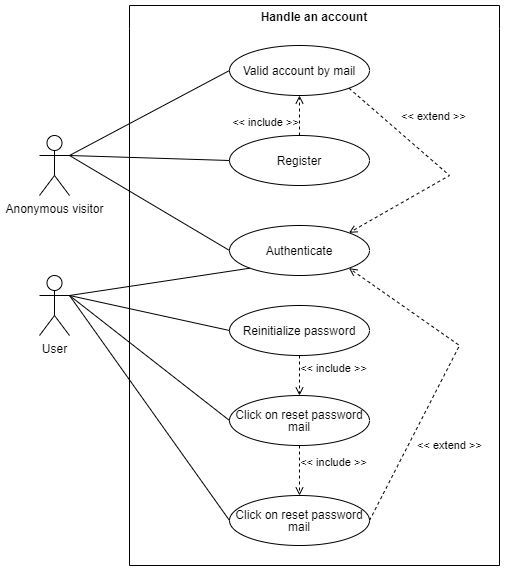

The diagram above was exported from draw.io. Its source (the exported page's mxGraphModel, read from the mxfile embedded in the PNG):
<mxGraphModel dx="1420" dy="768" grid="1" gridSize="10" guides="1" tooltips="1" connect="1" arrows="1" fold="1" page="1" pageScale="1" pageWidth="1169" pageHeight="827" math="0" shadow="0">
  <root>
    <mxCell id="0" />
    <mxCell id="1" parent="0" />
    <mxCell id="yobPQ1K3ACqk3OKhwKMb-1" value="Handle an account" style="swimlane;whiteSpace=wrap;html=1;swimlaneLine=0;" parent="1" vertex="1">
      <mxGeometry x="200" y="60" width="370" height="560" as="geometry">
        <mxRectangle x="240" y="100" width="140" height="30" as="alternateBounds" />
      </mxGeometry>
    </mxCell>
    <mxCell id="yobPQ1K3ACqk3OKhwKMb-2" value="&lt;p style=&quot;line-height: 100%;&quot;&gt;Register&lt;/p&gt;" style="ellipse;whiteSpace=wrap;html=1;" parent="yobPQ1K3ACqk3OKhwKMb-1" vertex="1">
      <mxGeometry x="100" y="130" width="140" height="50" as="geometry" />
    </mxCell>
    <mxCell id="yobPQ1K3ACqk3OKhwKMb-3" value="&lt;p style=&quot;line-height: 100%;&quot;&gt;Authenticate&lt;/p&gt;" style="ellipse;whiteSpace=wrap;html=1;" parent="yobPQ1K3ACqk3OKhwKMb-1" vertex="1">
      <mxGeometry x="100" y="220" width="140" height="50" as="geometry" />
    </mxCell>
    <mxCell id="yobPQ1K3ACqk3OKhwKMb-4" value="&amp;lt;&amp;lt; extend &amp;gt;&amp;gt;" style="endArrow=open;html=1;rounded=0;exitX=1;exitY=1;exitDx=0;exitDy=0;endFill=0;dashed=1;entryX=1;entryY=0;entryDx=0;entryDy=0;" parent="yobPQ1K3ACqk3OKhwKMb-1" source="7i9fQ3MPqgLOc0LIWEkf-3" target="yobPQ1K3ACqk3OKhwKMb-3" edge="1">
      <mxGeometry x="-0.3333" y="34" width="50" height="50" relative="1" as="geometry">
        <mxPoint x="234" y="565" as="sourcePoint" />
        <mxPoint x="240" y="60" as="targetPoint" />
        <Array as="points">
          <mxPoint x="320" y="170" />
        </Array>
        <mxPoint as="offset" />
      </mxGeometry>
    </mxCell>
    <mxCell id="7i9fQ3MPqgLOc0LIWEkf-3" value="&lt;p style=&quot;line-height: 100%;&quot;&gt;Valid account by mail&lt;/p&gt;" style="ellipse;whiteSpace=wrap;html=1;" parent="yobPQ1K3ACqk3OKhwKMb-1" vertex="1">
      <mxGeometry x="100" y="40" width="140" height="50" as="geometry" />
    </mxCell>
    <mxCell id="7i9fQ3MPqgLOc0LIWEkf-5" value="&amp;lt;&amp;lt; include &amp;gt;&amp;gt;" style="endArrow=open;html=1;rounded=0;exitX=0.5;exitY=0;exitDx=0;exitDy=0;endFill=0;dashed=1;" parent="yobPQ1K3ACqk3OKhwKMb-1" source="yobPQ1K3ACqk3OKhwKMb-2" target="7i9fQ3MPqgLOc0LIWEkf-3" edge="1">
      <mxGeometry x="-0.3333" y="34" width="50" height="50" relative="1" as="geometry">
        <mxPoint x="180" y="190" as="sourcePoint" />
        <mxPoint x="180" y="230" as="targetPoint" />
        <Array as="points" />
        <mxPoint as="offset" />
      </mxGeometry>
    </mxCell>
    <mxCell id="7i9fQ3MPqgLOc0LIWEkf-6" value="&lt;p style=&quot;line-height: 100%;&quot;&gt;Reinitialize password&lt;br&gt;&lt;/p&gt;" style="ellipse;whiteSpace=wrap;html=1;" parent="yobPQ1K3ACqk3OKhwKMb-1" vertex="1">
      <mxGeometry x="100" y="300" width="140" height="50" as="geometry" />
    </mxCell>
    <mxCell id="MsXeoj9Eg6V6wOanBH8B-1" value="&lt;p style=&quot;line-height: 100%;&quot;&gt;Click on reset password mail&lt;br&gt;&lt;/p&gt;" style="ellipse;whiteSpace=wrap;html=1;" parent="yobPQ1K3ACqk3OKhwKMb-1" vertex="1">
      <mxGeometry x="100" y="390" width="140" height="50" as="geometry" />
    </mxCell>
    <mxCell id="MsXeoj9Eg6V6wOanBH8B-3" value="&amp;lt;&amp;lt; include &amp;gt;&amp;gt;" style="endArrow=open;html=1;rounded=0;exitX=0.5;exitY=1;exitDx=0;exitDy=0;endFill=0;dashed=1;entryX=0.5;entryY=0;entryDx=0;entryDy=0;" parent="yobPQ1K3ACqk3OKhwKMb-1" source="7i9fQ3MPqgLOc0LIWEkf-6" target="MsXeoj9Eg6V6wOanBH8B-1" edge="1">
      <mxGeometry x="-0.3333" y="34" width="50" height="50" relative="1" as="geometry">
        <mxPoint x="180" y="140" as="sourcePoint" />
        <mxPoint x="180" y="100" as="targetPoint" />
        <Array as="points" />
        <mxPoint as="offset" />
      </mxGeometry>
    </mxCell>
    <mxCell id="MsXeoj9Eg6V6wOanBH8B-4" value="&lt;p style=&quot;line-height: 100%;&quot;&gt;Click on reset password mail&lt;br&gt;&lt;/p&gt;" style="ellipse;whiteSpace=wrap;html=1;" parent="yobPQ1K3ACqk3OKhwKMb-1" vertex="1">
      <mxGeometry x="100" y="490" width="140" height="50" as="geometry" />
    </mxCell>
    <mxCell id="MsXeoj9Eg6V6wOanBH8B-5" value="&amp;lt;&amp;lt; include &amp;gt;&amp;gt;" style="endArrow=open;html=1;rounded=0;exitX=0.5;exitY=1;exitDx=0;exitDy=0;endFill=0;dashed=1;entryX=0.5;entryY=0;entryDx=0;entryDy=0;" parent="yobPQ1K3ACqk3OKhwKMb-1" source="MsXeoj9Eg6V6wOanBH8B-1" target="MsXeoj9Eg6V6wOanBH8B-4" edge="1">
      <mxGeometry x="-0.3333" y="34" width="50" height="50" relative="1" as="geometry">
        <mxPoint x="180" y="360" as="sourcePoint" />
        <mxPoint x="180" y="400" as="targetPoint" />
        <Array as="points" />
        <mxPoint as="offset" />
      </mxGeometry>
    </mxCell>
    <mxCell id="MsXeoj9Eg6V6wOanBH8B-8" value="&amp;lt;&amp;lt; extend &amp;gt;&amp;gt;" style="endArrow=open;html=1;rounded=0;exitX=1;exitY=0.5;exitDx=0;exitDy=0;endFill=0;dashed=1;entryX=1;entryY=1;entryDx=0;entryDy=0;" parent="yobPQ1K3ACqk3OKhwKMb-1" source="MsXeoj9Eg6V6wOanBH8B-4" target="yobPQ1K3ACqk3OKhwKMb-3" edge="1">
      <mxGeometry x="-0.3772" y="-37" width="50" height="50" relative="1" as="geometry">
        <mxPoint x="229" y="93" as="sourcePoint" />
        <mxPoint x="229" y="237" as="targetPoint" />
        <Array as="points">
          <mxPoint x="330" y="340" />
        </Array>
        <mxPoint as="offset" />
      </mxGeometry>
    </mxCell>
    <mxCell id="yobPQ1K3ACqk3OKhwKMb-5" value="Anonymous visitor" style="shape=umlActor;verticalLabelPosition=bottom;verticalAlign=top;html=1;outlineConnect=0;" parent="1" vertex="1">
      <mxGeometry x="110" y="190" width="30" height="60" as="geometry" />
    </mxCell>
    <mxCell id="yobPQ1K3ACqk3OKhwKMb-6" value="" style="endArrow=none;html=1;rounded=0;exitX=1;exitY=0.3333333333333333;exitDx=0;exitDy=0;exitPerimeter=0;entryX=0;entryY=0.5;entryDx=0;entryDy=0;" parent="1" source="yobPQ1K3ACqk3OKhwKMb-5" target="yobPQ1K3ACqk3OKhwKMb-2" edge="1">
      <mxGeometry width="50" height="50" relative="1" as="geometry">
        <mxPoint x="390" y="150" as="sourcePoint" />
        <mxPoint x="440" y="100" as="targetPoint" />
      </mxGeometry>
    </mxCell>
    <mxCell id="yobPQ1K3ACqk3OKhwKMb-7" value="" style="endArrow=none;html=1;rounded=0;exitX=1;exitY=0.3333333333333333;exitDx=0;exitDy=0;exitPerimeter=0;entryX=0;entryY=0.5;entryDx=0;entryDy=0;" parent="1" source="yobPQ1K3ACqk3OKhwKMb-5" target="yobPQ1K3ACqk3OKhwKMb-3" edge="1">
      <mxGeometry width="50" height="50" relative="1" as="geometry">
        <mxPoint x="140" y="160" as="sourcePoint" />
        <mxPoint x="310" y="170" as="targetPoint" />
      </mxGeometry>
    </mxCell>
    <mxCell id="7i9fQ3MPqgLOc0LIWEkf-1" value="User" style="shape=umlActor;verticalLabelPosition=bottom;verticalAlign=top;html=1;outlineConnect=0;" parent="1" vertex="1">
      <mxGeometry x="110" y="330" width="30" height="60" as="geometry" />
    </mxCell>
    <mxCell id="7i9fQ3MPqgLOc0LIWEkf-2" value="" style="endArrow=none;html=1;rounded=0;exitX=1;exitY=0.3333333333333333;exitDx=0;exitDy=0;exitPerimeter=0;entryX=0;entryY=1;entryDx=0;entryDy=0;" parent="1" source="7i9fQ3MPqgLOc0LIWEkf-1" target="yobPQ1K3ACqk3OKhwKMb-3" edge="1">
      <mxGeometry width="50" height="50" relative="1" as="geometry">
        <mxPoint x="150" y="180" as="sourcePoint" />
        <mxPoint x="310" y="245" as="targetPoint" />
      </mxGeometry>
    </mxCell>
    <mxCell id="7i9fQ3MPqgLOc0LIWEkf-4" value="" style="endArrow=none;html=1;rounded=0;entryX=0;entryY=0.5;entryDx=0;entryDy=0;exitX=1;exitY=0.3333333333333333;exitDx=0;exitDy=0;exitPerimeter=0;" parent="1" source="yobPQ1K3ACqk3OKhwKMb-5" target="7i9fQ3MPqgLOc0LIWEkf-3" edge="1">
      <mxGeometry width="50" height="50" relative="1" as="geometry">
        <mxPoint x="140" y="220" as="sourcePoint" />
        <mxPoint x="310" y="225" as="targetPoint" />
      </mxGeometry>
    </mxCell>
    <mxCell id="7i9fQ3MPqgLOc0LIWEkf-7" value="" style="endArrow=none;html=1;rounded=0;entryX=0;entryY=0.5;entryDx=0;entryDy=0;" parent="1" target="7i9fQ3MPqgLOc0LIWEkf-6" edge="1">
      <mxGeometry width="50" height="50" relative="1" as="geometry">
        <mxPoint x="140" y="350" as="sourcePoint" />
        <mxPoint x="331" y="333" as="targetPoint" />
      </mxGeometry>
    </mxCell>
    <mxCell id="MsXeoj9Eg6V6wOanBH8B-2" value="" style="endArrow=none;html=1;rounded=0;entryX=0;entryY=0.5;entryDx=0;entryDy=0;exitX=1;exitY=0.3333333333333333;exitDx=0;exitDy=0;exitPerimeter=0;" parent="1" source="7i9fQ3MPqgLOc0LIWEkf-1" target="MsXeoj9Eg6V6wOanBH8B-1" edge="1">
      <mxGeometry width="50" height="50" relative="1" as="geometry">
        <mxPoint x="150" y="360" as="sourcePoint" />
        <mxPoint x="310" y="395" as="targetPoint" />
      </mxGeometry>
    </mxCell>
    <mxCell id="MsXeoj9Eg6V6wOanBH8B-6" value="" style="endArrow=none;html=1;rounded=0;entryX=0;entryY=0.5;entryDx=0;entryDy=0;exitX=1;exitY=0.3333333333333333;exitDx=0;exitDy=0;exitPerimeter=0;" parent="1" source="7i9fQ3MPqgLOc0LIWEkf-1" target="MsXeoj9Eg6V6wOanBH8B-4" edge="1">
      <mxGeometry width="50" height="50" relative="1" as="geometry">
        <mxPoint x="140" y="380" as="sourcePoint" />
        <mxPoint x="300" y="505" as="targetPoint" />
      </mxGeometry>
    </mxCell>
  </root>
</mxGraphModel>